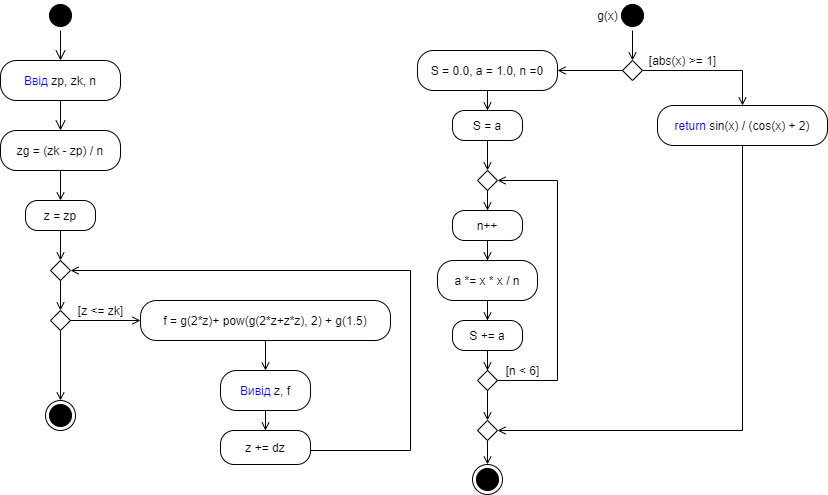

The diagram above was exported from draw.io. Its source (the exported page's mxGraphModel, read from the mxfile embedded in the PNG):
<mxGraphModel dx="1422" dy="822" grid="1" gridSize="10" guides="1" tooltips="1" connect="1" arrows="1" fold="1" page="1" pageScale="1" pageWidth="827" pageHeight="1169" math="0" shadow="0">
  <root>
    <mxCell id="0" />
    <mxCell id="1" parent="0" />
    <mxCell id="7Ce0YhiCbqzc12R6DSF--1" value="" style="ellipse;html=1;shape=startState;fillColor=#000000;strokeColor=#000000;" vertex="1" parent="1">
      <mxGeometry x="45" width="30" height="30" as="geometry" />
    </mxCell>
    <mxCell id="7Ce0YhiCbqzc12R6DSF--2" value="" style="edgeStyle=orthogonalEdgeStyle;html=1;verticalAlign=bottom;endArrow=open;endSize=8;strokeColor=#000000;rounded=0;" edge="1" source="7Ce0YhiCbqzc12R6DSF--1" parent="1">
      <mxGeometry relative="1" as="geometry">
        <mxPoint x="60" y="60" as="targetPoint" />
      </mxGeometry>
    </mxCell>
    <mxCell id="7Ce0YhiCbqzc12R6DSF--3" value="&lt;font color=&quot;#0000ff&quot;&gt;Ввід&lt;/font&gt; zp, zk, n" style="rounded=1;whiteSpace=wrap;html=1;arcSize=40;strokeColor=#000000;" vertex="1" parent="1">
      <mxGeometry y="60" width="120" height="40" as="geometry" />
    </mxCell>
    <mxCell id="7Ce0YhiCbqzc12R6DSF--4" value="" style="edgeStyle=orthogonalEdgeStyle;html=1;verticalAlign=bottom;endArrow=open;endSize=8;strokeColor=#000000;rounded=0;entryX=0.5;entryY=0;entryDx=0;entryDy=0;" edge="1" source="7Ce0YhiCbqzc12R6DSF--3" parent="1" target="7Ce0YhiCbqzc12R6DSF--5">
      <mxGeometry relative="1" as="geometry">
        <mxPoint x="60" y="130" as="targetPoint" />
      </mxGeometry>
    </mxCell>
    <mxCell id="7Ce0YhiCbqzc12R6DSF--7" style="edgeStyle=orthogonalEdgeStyle;rounded=0;orthogonalLoop=1;jettySize=auto;html=1;entryX=0.5;entryY=0;entryDx=0;entryDy=0;strokeColor=#000000;endArrow=open;endFill=0;" edge="1" parent="1" source="7Ce0YhiCbqzc12R6DSF--5" target="7Ce0YhiCbqzc12R6DSF--6">
      <mxGeometry relative="1" as="geometry" />
    </mxCell>
    <mxCell id="7Ce0YhiCbqzc12R6DSF--5" value="zg = (zk - zp) / n" style="rounded=1;whiteSpace=wrap;html=1;arcSize=40;strokeColor=#000000;" vertex="1" parent="1">
      <mxGeometry y="130" width="120" height="40" as="geometry" />
    </mxCell>
    <mxCell id="7Ce0YhiCbqzc12R6DSF--10" style="edgeStyle=orthogonalEdgeStyle;rounded=0;orthogonalLoop=1;jettySize=auto;html=1;entryX=0.5;entryY=0;entryDx=0;entryDy=0;endArrow=open;endFill=0;strokeColor=#000000;" edge="1" parent="1" source="7Ce0YhiCbqzc12R6DSF--6" target="7Ce0YhiCbqzc12R6DSF--8">
      <mxGeometry relative="1" as="geometry" />
    </mxCell>
    <mxCell id="7Ce0YhiCbqzc12R6DSF--6" value="z = zp" style="rounded=1;whiteSpace=wrap;html=1;arcSize=40;strokeColor=#000000;" vertex="1" parent="1">
      <mxGeometry x="25" y="200" width="70" height="30" as="geometry" />
    </mxCell>
    <mxCell id="7Ce0YhiCbqzc12R6DSF--12" style="edgeStyle=orthogonalEdgeStyle;rounded=0;orthogonalLoop=1;jettySize=auto;html=1;entryX=0.5;entryY=0;entryDx=0;entryDy=0;endArrow=open;endFill=0;strokeColor=#000000;" edge="1" parent="1" source="7Ce0YhiCbqzc12R6DSF--8" target="7Ce0YhiCbqzc12R6DSF--11">
      <mxGeometry relative="1" as="geometry" />
    </mxCell>
    <mxCell id="7Ce0YhiCbqzc12R6DSF--8" value="" style="rhombus;whiteSpace=wrap;html=1;strokeColor=#000000;" vertex="1" parent="1">
      <mxGeometry x="50" y="260" width="20" height="20" as="geometry" />
    </mxCell>
    <mxCell id="7Ce0YhiCbqzc12R6DSF--14" style="edgeStyle=orthogonalEdgeStyle;rounded=0;orthogonalLoop=1;jettySize=auto;html=1;entryX=0;entryY=0.5;entryDx=0;entryDy=0;endArrow=open;endFill=0;strokeColor=#000000;" edge="1" parent="1" source="7Ce0YhiCbqzc12R6DSF--11" target="7Ce0YhiCbqzc12R6DSF--13">
      <mxGeometry relative="1" as="geometry" />
    </mxCell>
    <mxCell id="7Ce0YhiCbqzc12R6DSF--23" style="edgeStyle=orthogonalEdgeStyle;rounded=0;orthogonalLoop=1;jettySize=auto;html=1;entryX=0.5;entryY=0;entryDx=0;entryDy=0;endArrow=open;endFill=0;strokeColor=#000000;" edge="1" parent="1" source="7Ce0YhiCbqzc12R6DSF--11" target="7Ce0YhiCbqzc12R6DSF--21">
      <mxGeometry relative="1" as="geometry" />
    </mxCell>
    <mxCell id="7Ce0YhiCbqzc12R6DSF--11" value="" style="rhombus;whiteSpace=wrap;html=1;strokeColor=#000000;" vertex="1" parent="1">
      <mxGeometry x="50" y="310" width="20" height="20" as="geometry" />
    </mxCell>
    <mxCell id="7Ce0YhiCbqzc12R6DSF--17" style="edgeStyle=orthogonalEdgeStyle;rounded=0;orthogonalLoop=1;jettySize=auto;html=1;entryX=0.5;entryY=0;entryDx=0;entryDy=0;endArrow=open;endFill=0;strokeColor=#000000;" edge="1" parent="1" source="7Ce0YhiCbqzc12R6DSF--13" target="7Ce0YhiCbqzc12R6DSF--16">
      <mxGeometry relative="1" as="geometry" />
    </mxCell>
    <mxCell id="7Ce0YhiCbqzc12R6DSF--13" value="f = g(2*z)+ pow(g(2*z+z*z), 2) + g(1.5)" style="rounded=1;whiteSpace=wrap;html=1;arcSize=40;strokeColor=#000000;" vertex="1" parent="1">
      <mxGeometry x="140" y="300" width="250" height="40" as="geometry" />
    </mxCell>
    <mxCell id="7Ce0YhiCbqzc12R6DSF--15" value="[z &amp;lt;= zk]" style="text;html=1;align=center;verticalAlign=middle;resizable=0;points=[];autosize=1;strokeColor=none;fillColor=none;" vertex="1" parent="1">
      <mxGeometry x="70" y="300" width="60" height="20" as="geometry" />
    </mxCell>
    <mxCell id="7Ce0YhiCbqzc12R6DSF--19" style="edgeStyle=orthogonalEdgeStyle;rounded=0;orthogonalLoop=1;jettySize=auto;html=1;endArrow=open;endFill=0;strokeColor=#000000;" edge="1" parent="1" source="7Ce0YhiCbqzc12R6DSF--16" target="7Ce0YhiCbqzc12R6DSF--18">
      <mxGeometry relative="1" as="geometry" />
    </mxCell>
    <mxCell id="7Ce0YhiCbqzc12R6DSF--16" value="&lt;font color=&quot;#0000ff&quot;&gt;Вивід&lt;/font&gt;&amp;nbsp;z, f" style="rounded=1;whiteSpace=wrap;html=1;arcSize=40;strokeColor=#000000;" vertex="1" parent="1">
      <mxGeometry x="220" y="370" width="90" height="40" as="geometry" />
    </mxCell>
    <mxCell id="7Ce0YhiCbqzc12R6DSF--20" style="edgeStyle=orthogonalEdgeStyle;rounded=0;orthogonalLoop=1;jettySize=auto;html=1;entryX=1;entryY=0.5;entryDx=0;entryDy=0;endArrow=open;endFill=0;strokeColor=#000000;exitX=1;exitY=0.5;exitDx=0;exitDy=0;" edge="1" parent="1" source="7Ce0YhiCbqzc12R6DSF--18" target="7Ce0YhiCbqzc12R6DSF--8">
      <mxGeometry relative="1" as="geometry">
        <mxPoint x="340" y="450" as="sourcePoint" />
        <Array as="points">
          <mxPoint x="310" y="450" />
          <mxPoint x="410" y="450" />
          <mxPoint x="410" y="270" />
        </Array>
      </mxGeometry>
    </mxCell>
    <mxCell id="7Ce0YhiCbqzc12R6DSF--18" value="z += dz" style="rounded=1;whiteSpace=wrap;html=1;arcSize=40;strokeColor=#000000;" vertex="1" parent="1">
      <mxGeometry x="220" y="430" width="90" height="34" as="geometry" />
    </mxCell>
    <mxCell id="7Ce0YhiCbqzc12R6DSF--21" value="" style="ellipse;html=1;shape=endState;fillColor=#000000;strokeColor=#000000;" vertex="1" parent="1">
      <mxGeometry x="45" y="400" width="30" height="30" as="geometry" />
    </mxCell>
    <mxCell id="7Ce0YhiCbqzc12R6DSF--28" style="edgeStyle=orthogonalEdgeStyle;rounded=0;orthogonalLoop=1;jettySize=auto;html=1;endArrow=open;endFill=0;strokeColor=#000000;" edge="1" parent="1" source="7Ce0YhiCbqzc12R6DSF--24" target="7Ce0YhiCbqzc12R6DSF--26">
      <mxGeometry relative="1" as="geometry" />
    </mxCell>
    <mxCell id="7Ce0YhiCbqzc12R6DSF--24" value="" style="ellipse;html=1;shape=startState;fillColor=#000000;strokeColor=#000000;" vertex="1" parent="1">
      <mxGeometry x="617" width="30" height="30" as="geometry" />
    </mxCell>
    <mxCell id="7Ce0YhiCbqzc12R6DSF--37" style="edgeStyle=orthogonalEdgeStyle;rounded=0;orthogonalLoop=1;jettySize=auto;html=1;endArrow=open;endFill=0;strokeColor=#000000;" edge="1" parent="1" source="7Ce0YhiCbqzc12R6DSF--26" target="7Ce0YhiCbqzc12R6DSF--36">
      <mxGeometry relative="1" as="geometry" />
    </mxCell>
    <mxCell id="7Ce0YhiCbqzc12R6DSF--56" style="edgeStyle=orthogonalEdgeStyle;rounded=0;orthogonalLoop=1;jettySize=auto;html=1;entryX=0.5;entryY=0;entryDx=0;entryDy=0;endArrow=open;endFill=0;strokeColor=#000000;" edge="1" parent="1" source="7Ce0YhiCbqzc12R6DSF--26" target="7Ce0YhiCbqzc12R6DSF--33">
      <mxGeometry relative="1" as="geometry" />
    </mxCell>
    <mxCell id="7Ce0YhiCbqzc12R6DSF--26" value="" style="rhombus;whiteSpace=wrap;html=1;strokeColor=#000000;" vertex="1" parent="1">
      <mxGeometry x="622" y="60" width="20" height="20" as="geometry" />
    </mxCell>
    <mxCell id="7Ce0YhiCbqzc12R6DSF--31" value="[abs(x) &amp;gt;= 1]" style="text;html=1;align=center;verticalAlign=middle;resizable=0;points=[];autosize=1;strokeColor=none;fillColor=none;" vertex="1" parent="1">
      <mxGeometry x="642" y="50" width="80" height="20" as="geometry" />
    </mxCell>
    <mxCell id="7Ce0YhiCbqzc12R6DSF--32" value="g(x)" style="text;html=1;align=center;verticalAlign=middle;resizable=0;points=[];autosize=1;strokeColor=none;fillColor=none;" vertex="1" parent="1">
      <mxGeometry x="587" y="5" width="40" height="20" as="geometry" />
    </mxCell>
    <mxCell id="7Ce0YhiCbqzc12R6DSF--55" style="edgeStyle=orthogonalEdgeStyle;rounded=0;orthogonalLoop=1;jettySize=auto;html=1;entryX=1;entryY=0.5;entryDx=0;entryDy=0;endArrow=open;endFill=0;strokeColor=#000000;" edge="1" parent="1" source="7Ce0YhiCbqzc12R6DSF--33" target="7Ce0YhiCbqzc12R6DSF--53">
      <mxGeometry relative="1" as="geometry">
        <Array as="points">
          <mxPoint x="742" y="430" />
        </Array>
      </mxGeometry>
    </mxCell>
    <mxCell id="7Ce0YhiCbqzc12R6DSF--33" value="&lt;font color=&quot;#0000ff&quot;&gt;return&lt;/font&gt;&amp;nbsp;sin(x) / (cos(x) + 2)" style="rounded=1;whiteSpace=wrap;html=1;arcSize=40;strokeColor=#000000;" vertex="1" parent="1">
      <mxGeometry x="657" y="105" width="170" height="40" as="geometry" />
    </mxCell>
    <mxCell id="7Ce0YhiCbqzc12R6DSF--39" style="edgeStyle=orthogonalEdgeStyle;rounded=0;orthogonalLoop=1;jettySize=auto;html=1;entryX=0.5;entryY=0;entryDx=0;entryDy=0;endArrow=open;endFill=0;strokeColor=#000000;" edge="1" parent="1" source="7Ce0YhiCbqzc12R6DSF--36" target="7Ce0YhiCbqzc12R6DSF--38">
      <mxGeometry relative="1" as="geometry" />
    </mxCell>
    <mxCell id="7Ce0YhiCbqzc12R6DSF--36" value="S = 0.0, a = 1.0, n =0" style="rounded=1;whiteSpace=wrap;html=1;arcSize=40;strokeColor=#000000;" vertex="1" parent="1">
      <mxGeometry x="417" y="50" width="140" height="40" as="geometry" />
    </mxCell>
    <mxCell id="7Ce0YhiCbqzc12R6DSF--47" style="edgeStyle=orthogonalEdgeStyle;rounded=0;orthogonalLoop=1;jettySize=auto;html=1;endArrow=open;endFill=0;strokeColor=#000000;" edge="1" parent="1" source="7Ce0YhiCbqzc12R6DSF--38" target="7Ce0YhiCbqzc12R6DSF--46">
      <mxGeometry relative="1" as="geometry" />
    </mxCell>
    <mxCell id="7Ce0YhiCbqzc12R6DSF--38" value="S = a&lt;span style=&quot;color: rgba(0 , 0 , 0 , 0) ; font-family: monospace ; font-size: 0px&quot;&gt;%3CmxGraphModel%3E%3Croot%3E%3CmxCell%20id%3D%220%22%2F%3E%3CmxCell%20id%3D%221%22%20parent%3D%220%22%2F%3E%3CmxCell%20id%3D%222%22%20value%3D%22z%20%3D%20zp%22%20style%3D%22rounded%3D1%3BwhiteSpace%3Dwrap%3Bhtml%3D1%3BarcSize%3D40%3BstrokeColor%3D%23000000%3B%22%20vertex%3D%221%22%20parent%3D%221%22%3E%3CmxGeometry%20x%3D%2225%22%20y%3D%22200%22%20width%3D%2270%22%20height%3D%2230%22%20as%3D%22geometry%22%2F%3E%3C%2FmxCell%3E%3C%2Froot%3E%3C%2FmxGraphModel%3E&lt;/span&gt;" style="rounded=1;whiteSpace=wrap;html=1;arcSize=40;strokeColor=#000000;" vertex="1" parent="1">
      <mxGeometry x="452" y="110" width="70" height="30" as="geometry" />
    </mxCell>
    <mxCell id="7Ce0YhiCbqzc12R6DSF--43" style="edgeStyle=orthogonalEdgeStyle;rounded=0;orthogonalLoop=1;jettySize=auto;html=1;entryX=0.5;entryY=0;entryDx=0;entryDy=0;endArrow=open;endFill=0;strokeColor=#000000;" edge="1" parent="1" source="7Ce0YhiCbqzc12R6DSF--40" target="7Ce0YhiCbqzc12R6DSF--42">
      <mxGeometry relative="1" as="geometry" />
    </mxCell>
    <mxCell id="7Ce0YhiCbqzc12R6DSF--40" value="n++" style="rounded=1;whiteSpace=wrap;html=1;arcSize=40;strokeColor=#000000;" vertex="1" parent="1">
      <mxGeometry x="452" y="210" width="70" height="30" as="geometry" />
    </mxCell>
    <mxCell id="7Ce0YhiCbqzc12R6DSF--45" style="edgeStyle=orthogonalEdgeStyle;rounded=0;orthogonalLoop=1;jettySize=auto;html=1;entryX=0.5;entryY=0;entryDx=0;entryDy=0;endArrow=open;endFill=0;strokeColor=#000000;" edge="1" parent="1" source="7Ce0YhiCbqzc12R6DSF--42" target="7Ce0YhiCbqzc12R6DSF--44">
      <mxGeometry relative="1" as="geometry" />
    </mxCell>
    <mxCell id="7Ce0YhiCbqzc12R6DSF--42" value="a *= x * x / n" style="rounded=1;whiteSpace=wrap;html=1;arcSize=40;strokeColor=#000000;" vertex="1" parent="1">
      <mxGeometry x="437" y="260" width="100" height="40" as="geometry" />
    </mxCell>
    <mxCell id="7Ce0YhiCbqzc12R6DSF--50" style="edgeStyle=orthogonalEdgeStyle;rounded=0;orthogonalLoop=1;jettySize=auto;html=1;entryX=0.5;entryY=0;entryDx=0;entryDy=0;endArrow=open;endFill=0;strokeColor=#000000;" edge="1" parent="1" source="7Ce0YhiCbqzc12R6DSF--44" target="7Ce0YhiCbqzc12R6DSF--49">
      <mxGeometry relative="1" as="geometry" />
    </mxCell>
    <mxCell id="7Ce0YhiCbqzc12R6DSF--44" value="S += a" style="rounded=1;whiteSpace=wrap;html=1;arcSize=40;strokeColor=#000000;" vertex="1" parent="1">
      <mxGeometry x="452" y="320" width="70" height="30" as="geometry" />
    </mxCell>
    <mxCell id="7Ce0YhiCbqzc12R6DSF--48" style="edgeStyle=orthogonalEdgeStyle;rounded=0;orthogonalLoop=1;jettySize=auto;html=1;entryX=0.5;entryY=0;entryDx=0;entryDy=0;endArrow=open;endFill=0;strokeColor=#000000;" edge="1" parent="1" source="7Ce0YhiCbqzc12R6DSF--46" target="7Ce0YhiCbqzc12R6DSF--40">
      <mxGeometry relative="1" as="geometry" />
    </mxCell>
    <mxCell id="7Ce0YhiCbqzc12R6DSF--46" value="" style="rhombus;whiteSpace=wrap;html=1;strokeColor=#000000;" vertex="1" parent="1">
      <mxGeometry x="477" y="170" width="20" height="20" as="geometry" />
    </mxCell>
    <mxCell id="7Ce0YhiCbqzc12R6DSF--51" style="edgeStyle=orthogonalEdgeStyle;rounded=0;orthogonalLoop=1;jettySize=auto;html=1;entryX=1;entryY=0.5;entryDx=0;entryDy=0;endArrow=open;endFill=0;strokeColor=#000000;" edge="1" parent="1" source="7Ce0YhiCbqzc12R6DSF--49" target="7Ce0YhiCbqzc12R6DSF--46">
      <mxGeometry relative="1" as="geometry">
        <Array as="points">
          <mxPoint x="557" y="380" />
          <mxPoint x="557" y="180" />
        </Array>
      </mxGeometry>
    </mxCell>
    <mxCell id="7Ce0YhiCbqzc12R6DSF--54" style="edgeStyle=orthogonalEdgeStyle;rounded=0;orthogonalLoop=1;jettySize=auto;html=1;entryX=0.5;entryY=0;entryDx=0;entryDy=0;endArrow=open;endFill=0;strokeColor=#000000;" edge="1" parent="1" source="7Ce0YhiCbqzc12R6DSF--49" target="7Ce0YhiCbqzc12R6DSF--53">
      <mxGeometry relative="1" as="geometry" />
    </mxCell>
    <mxCell id="7Ce0YhiCbqzc12R6DSF--49" value="" style="rhombus;whiteSpace=wrap;html=1;strokeColor=#000000;" vertex="1" parent="1">
      <mxGeometry x="477" y="370" width="20" height="20" as="geometry" />
    </mxCell>
    <mxCell id="7Ce0YhiCbqzc12R6DSF--52" value="[n &amp;lt; 6]" style="text;html=1;align=center;verticalAlign=middle;resizable=0;points=[];autosize=1;strokeColor=none;fillColor=none;" vertex="1" parent="1">
      <mxGeometry x="497" y="360" width="50" height="20" as="geometry" />
    </mxCell>
    <mxCell id="7Ce0YhiCbqzc12R6DSF--58" style="edgeStyle=orthogonalEdgeStyle;rounded=0;orthogonalLoop=1;jettySize=auto;html=1;endArrow=open;endFill=0;strokeColor=#000000;" edge="1" parent="1" source="7Ce0YhiCbqzc12R6DSF--53" target="7Ce0YhiCbqzc12R6DSF--57">
      <mxGeometry relative="1" as="geometry" />
    </mxCell>
    <mxCell id="7Ce0YhiCbqzc12R6DSF--53" value="" style="rhombus;whiteSpace=wrap;html=1;strokeColor=#000000;" vertex="1" parent="1">
      <mxGeometry x="477" y="420" width="20" height="20" as="geometry" />
    </mxCell>
    <mxCell id="7Ce0YhiCbqzc12R6DSF--57" value="" style="ellipse;html=1;shape=endState;fillColor=#000000;strokeColor=#000000;" vertex="1" parent="1">
      <mxGeometry x="472" y="464" width="30" height="30" as="geometry" />
    </mxCell>
  </root>
</mxGraphModel>